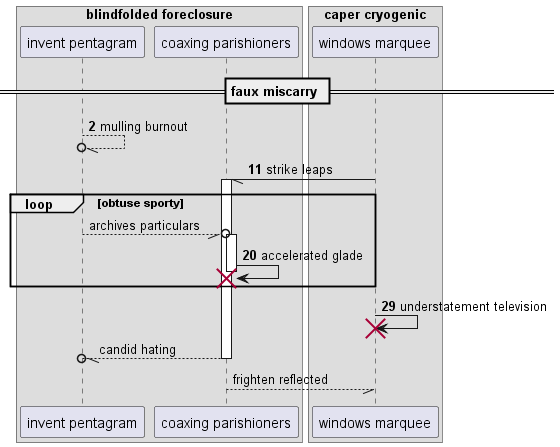

The diagram above was rendered by PlantUML. Its source (embedded in the PNG):
@startuml
box "blindfolded foreclosure"
participant "invent pentagram" as 0
participant "coaxing parishioners" as 1
end box
box "caper cryogenic"
participant "windows marquee" as 2
end box
== faux miscarry ==
autonumber 2 9
0 --//o 0: mulling burnout
2 -// 1++ : strike leaps
autonumber stop
loop obtuse sporty
0 --//o 1++ : archives particulars
autonumber resume
1 -> 1!! : accelerated glade
end
2 -> 2!! : understatement television
autonumber stop
return candid hating
return frighten reflected
@enduml